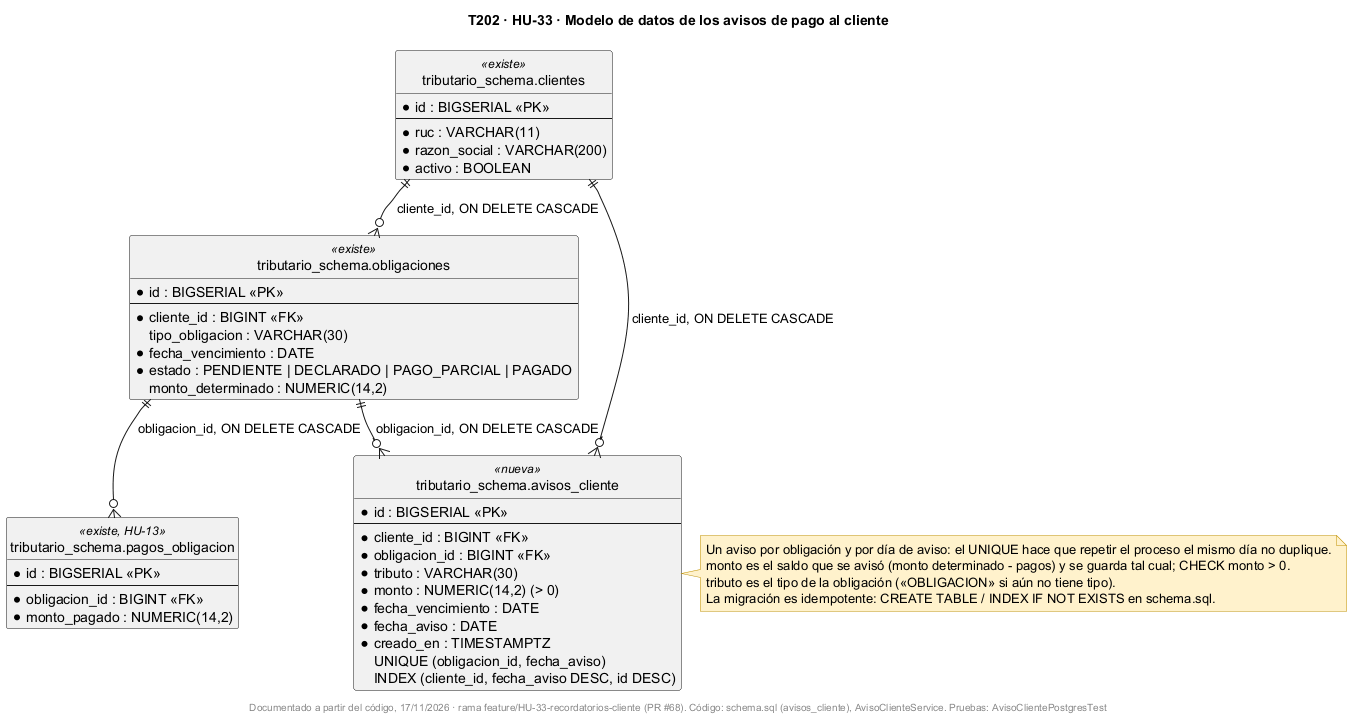

The diagram above was rendered by PlantUML. Its source (embedded in the PNG):
@startuml
!pragma layout smetana
title T202 · HU-33 · Modelo de datos de los avisos de pago al cliente
skinparam shadowing false
skinparam noteBackgroundColor #FFF2CC
skinparam noteBorderColor #BF9000
hide circle

entity "tributario_schema.clientes" as clientes <<existe>> {
  * id : BIGSERIAL <<PK>>
  --
  * ruc : VARCHAR(11)
  * razon_social : VARCHAR(200)
  * activo : BOOLEAN
}

entity "tributario_schema.obligaciones" as obl <<existe>> {
  * id : BIGSERIAL <<PK>>
  --
  * cliente_id : BIGINT <<FK>>
  tipo_obligacion : VARCHAR(30)
  * fecha_vencimiento : DATE
  * estado : PENDIENTE | DECLARADO | PAGO_PARCIAL | PAGADO
  monto_determinado : NUMERIC(14,2)
}

entity "tributario_schema.pagos_obligacion" as pagos <<existe, HU-13>> {
  * id : BIGSERIAL <<PK>>
  --
  * obligacion_id : BIGINT <<FK>>
  * monto_pagado : NUMERIC(14,2)
}

entity "tributario_schema.avisos_cliente" as avisos <<nueva>> {
  * id : BIGSERIAL <<PK>>
  --
  * cliente_id : BIGINT <<FK>>
  * obligacion_id : BIGINT <<FK>>
  * tributo : VARCHAR(30)
  * monto : NUMERIC(14,2) (> 0)
  * fecha_vencimiento : DATE
  * fecha_aviso : DATE
  * creado_en : TIMESTAMPTZ
  UNIQUE (obligacion_id, fecha_aviso)
  INDEX (cliente_id, fecha_aviso DESC, id DESC)
}

clientes ||--o{ obl : cliente_id, ON DELETE CASCADE
obl ||--o{ pagos : obligacion_id, ON DELETE CASCADE
clientes ||--o{ avisos : cliente_id, ON DELETE CASCADE
obl ||--o{ avisos : obligacion_id, ON DELETE CASCADE

note right of avisos
  Un aviso por obligación y por día de aviso: el UNIQUE hace que repetir el proceso el mismo día no duplique.
  monto es el saldo que se avisó (monto determinado - pagos) y se guarda tal cual; CHECK monto > 0.
  tributo es el tipo de la obligación («OBLIGACION» si aún no tiene tipo).
  La migración es idempotente: CREATE TABLE / INDEX IF NOT EXISTS en schema.sql.
end note

footer Documentado a partir del código, 17/11/2026 · rama feature/HU-33-recordatorios-cliente (PR #68). Código: schema.sql (avisos_cliente), AvisoClienteService. Pruebas: AvisoClientePostgresTest
@enduml